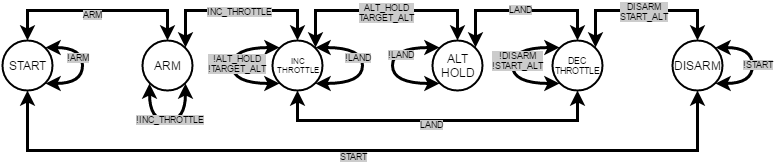

The diagram above was exported from draw.io. Its source (the exported page's mxGraphModel, read from the mxfile embedded in the PNG):
<mxGraphModel dx="1194" dy="716" grid="1" gridSize="10" guides="1" tooltips="1" connect="1" arrows="1" fold="1" page="1" pageScale="1" pageWidth="826" pageHeight="1169" background="#ffffff" math="0" shadow="0">
  <root>
    <mxCell id="0" />
    <mxCell id="1" parent="0" />
    <mxCell id="11" style="edgeStyle=orthogonalEdgeStyle;rounded=0;html=1;exitX=0.5;exitY=0;exitPerimeter=0;entryX=0.5;entryY=0;entryPerimeter=0;startArrow=classic;startFill=1;jettySize=auto;orthogonalLoop=1;strokeColor=#000000;strokeWidth=3;fontSize=9;fontColor=#000000;" edge="1" parent="1" source="3" target="5">
      <mxGeometry relative="1" as="geometry">
        <Array as="points">
          <mxPoint x="65" y="140" />
          <mxPoint x="205" y="140" />
        </Array>
      </mxGeometry>
    </mxCell>
    <mxCell id="31" value="ARM" style="text;html=1;resizable=0;points=[];align=center;verticalAlign=middle;labelBackgroundColor=#CCCCCC;fontSize=9;fontColor=#000000;" vertex="1" connectable="0" parent="11">
      <mxGeometry x="-0.05" y="-3" relative="1" as="geometry">
        <mxPoint as="offset" />
      </mxGeometry>
    </mxCell>
    <mxCell id="23" style="edgeStyle=orthogonalEdgeStyle;curved=1;rounded=0;html=1;exitX=0.855;exitY=0.145;exitPerimeter=0;startArrow=classic;startFill=1;jettySize=auto;orthogonalLoop=1;strokeColor=#000000;strokeWidth=3;fontSize=9;fontColor=#000000;entryX=0.855;entryY=0.855;entryPerimeter=0;" edge="1" parent="1" source="3" target="3">
      <mxGeometry relative="1" as="geometry">
        <mxPoint x="120" y="230" as="targetPoint" />
        <Array as="points">
          <mxPoint x="120" y="177" />
          <mxPoint x="120" y="213" />
        </Array>
      </mxGeometry>
    </mxCell>
    <mxCell id="30" value="!ARM" style="text;html=1;resizable=0;points=[];align=center;verticalAlign=middle;labelBackgroundColor=#CCCCCC;fontSize=9;fontColor=#000000;" vertex="1" connectable="0" parent="23">
      <mxGeometry x="-0.4182" y="-9" relative="1" as="geometry">
        <mxPoint as="offset" />
      </mxGeometry>
    </mxCell>
    <mxCell id="3" value="START" style="strokeWidth=2;html=1;shape=mxgraph.flowchart.start_2;whiteSpace=wrap;fillColor=none;fontColor=#000000;" vertex="1" parent="1">
      <mxGeometry x="40" y="170" width="50" height="50" as="geometry" />
    </mxCell>
    <mxCell id="12" style="edgeStyle=orthogonalEdgeStyle;rounded=0;html=1;exitX=0.855;exitY=0.145;exitPerimeter=0;entryX=0.5;entryY=0;entryPerimeter=0;startArrow=classic;startFill=1;jettySize=auto;orthogonalLoop=1;strokeColor=#000000;strokeWidth=3;fontSize=9;fontColor=#000000;" edge="1" parent="1" source="5" target="7">
      <mxGeometry relative="1" as="geometry">
        <Array as="points">
          <mxPoint x="223" y="140" />
          <mxPoint x="335" y="140" />
        </Array>
      </mxGeometry>
    </mxCell>
    <mxCell id="33" value="INC_THROTTLE" style="text;html=1;resizable=0;points=[];align=center;verticalAlign=middle;labelBackgroundColor=#CCCCCC;fontSize=9;fontColor=#000000;" vertex="1" connectable="0" parent="12">
      <mxGeometry x="0.0168" relative="1" as="geometry">
        <mxPoint as="offset" />
      </mxGeometry>
    </mxCell>
    <mxCell id="21" style="edgeStyle=orthogonalEdgeStyle;curved=1;rounded=0;html=1;exitX=0.855;exitY=0.855;exitPerimeter=0;startArrow=classic;startFill=1;jettySize=auto;orthogonalLoop=1;strokeColor=#000000;strokeWidth=3;fontSize=9;fontColor=#000000;entryX=0.145;entryY=0.855;entryPerimeter=0;" edge="1" parent="1" source="5" target="5">
      <mxGeometry relative="1" as="geometry">
        <mxPoint x="270" y="240" as="targetPoint" />
        <Array as="points">
          <mxPoint x="223" y="250" />
          <mxPoint x="187" y="250" />
        </Array>
      </mxGeometry>
    </mxCell>
    <mxCell id="32" value="!INC_THROTTLE" style="text;html=1;resizable=0;points=[];align=center;verticalAlign=middle;labelBackgroundColor=#CCCCCC;fontSize=9;fontColor=#000000;" vertex="1" connectable="0" parent="21">
      <mxGeometry x="-0.0364" y="-2" relative="1" as="geometry">
        <mxPoint as="offset" />
      </mxGeometry>
    </mxCell>
    <mxCell id="5" value="ARM" style="strokeWidth=2;html=1;shape=mxgraph.flowchart.start_2;whiteSpace=wrap;fillColor=none;fontColor=#000000;" vertex="1" parent="1">
      <mxGeometry x="180" y="170" width="50" height="50" as="geometry" />
    </mxCell>
    <mxCell id="13" style="edgeStyle=orthogonalEdgeStyle;rounded=0;html=1;exitX=0.855;exitY=0.145;exitPerimeter=0;entryX=0.5;entryY=0;entryPerimeter=0;startArrow=classic;startFill=1;jettySize=auto;orthogonalLoop=1;strokeColor=#000000;strokeWidth=3;fontSize=9;fontColor=#000000;" edge="1" parent="1" source="7" target="8">
      <mxGeometry relative="1" as="geometry">
        <Array as="points">
          <mxPoint x="353" y="140" />
          <mxPoint x="495" y="140" />
        </Array>
      </mxGeometry>
    </mxCell>
    <mxCell id="38" value="ALT_HOLD&lt;div&gt;TARGET_ALT&lt;/div&gt;" style="text;html=1;resizable=0;points=[];align=center;verticalAlign=middle;labelBackgroundColor=#CCCCCC;fontSize=9;fontColor=#000000;" vertex="1" connectable="0" parent="13">
      <mxGeometry x="0.0335" y="-1" relative="1" as="geometry">
        <mxPoint as="offset" />
      </mxGeometry>
    </mxCell>
    <mxCell id="17" style="edgeStyle=orthogonalEdgeStyle;rounded=0;html=1;exitX=0.5;exitY=1;exitPerimeter=0;entryX=0.5;entryY=1;entryPerimeter=0;startArrow=classic;startFill=1;jettySize=auto;orthogonalLoop=1;strokeColor=#000000;strokeWidth=3;fontSize=9;fontColor=#000000;" edge="1" parent="1" source="7" target="9">
      <mxGeometry relative="1" as="geometry">
        <Array as="points">
          <mxPoint x="335" y="250" />
          <mxPoint x="615" y="250" />
        </Array>
      </mxGeometry>
    </mxCell>
    <mxCell id="34" value="LAND" style="text;html=1;resizable=0;points=[];align=center;verticalAlign=middle;labelBackgroundColor=#CCCCCC;fontSize=9;fontColor=#000000;" vertex="1" connectable="0" parent="17">
      <mxGeometry x="-0.0353" y="-3" relative="1" as="geometry">
        <mxPoint as="offset" />
      </mxGeometry>
    </mxCell>
    <mxCell id="24" style="edgeStyle=orthogonalEdgeStyle;curved=1;rounded=0;html=1;exitX=0.145;exitY=0.145;exitPerimeter=0;startArrow=classic;startFill=1;jettySize=auto;orthogonalLoop=1;strokeColor=#000000;strokeWidth=3;fontSize=9;fontColor=#000000;entryX=0.145;entryY=0.855;entryPerimeter=0;" edge="1" parent="1" source="7" target="7">
      <mxGeometry relative="1" as="geometry">
        <mxPoint x="260" y="240" as="targetPoint" />
        <Array as="points">
          <mxPoint x="270" y="177" />
          <mxPoint x="270" y="213" />
        </Array>
      </mxGeometry>
    </mxCell>
    <mxCell id="37" value="!ALT_HOLD&lt;div&gt;!TARGET_ALT&lt;/div&gt;" style="text;html=1;resizable=0;points=[];align=center;verticalAlign=middle;labelBackgroundColor=#CCCCCC;fontSize=9;fontColor=#000000;" vertex="1" connectable="0" parent="24">
      <mxGeometry x="-0.0462" y="4" relative="1" as="geometry">
        <mxPoint as="offset" />
      </mxGeometry>
    </mxCell>
    <mxCell id="25" style="edgeStyle=orthogonalEdgeStyle;curved=1;rounded=0;html=1;exitX=0.855;exitY=0.145;exitPerimeter=0;startArrow=classic;startFill=1;jettySize=auto;orthogonalLoop=1;strokeColor=#000000;strokeWidth=3;fontSize=9;fontColor=#000000;entryX=0.855;entryY=0.855;entryPerimeter=0;" edge="1" parent="1" source="7" target="7">
      <mxGeometry relative="1" as="geometry">
        <mxPoint x="410" y="230" as="targetPoint" />
        <Array as="points">
          <mxPoint x="400" y="177" />
          <mxPoint x="400" y="213" />
        </Array>
      </mxGeometry>
    </mxCell>
    <mxCell id="35" value="!LAND" style="text;html=1;resizable=0;points=[];align=center;verticalAlign=middle;labelBackgroundColor=#CCCCCC;fontSize=9;fontColor=#000000;" vertex="1" connectable="0" parent="25">
      <mxGeometry x="-0.3538" y="-9" relative="1" as="geometry">
        <mxPoint as="offset" />
      </mxGeometry>
    </mxCell>
    <mxCell id="7" value="INC&lt;div&gt;THROTTLE&lt;/div&gt;" style="strokeWidth=2;html=1;shape=mxgraph.flowchart.start_2;whiteSpace=wrap;fillColor=none;fontColor=#000000;fontSize=8;" vertex="1" parent="1">
      <mxGeometry x="310" y="170" width="50" height="50" as="geometry" />
    </mxCell>
    <mxCell id="14" style="edgeStyle=orthogonalEdgeStyle;rounded=0;html=1;exitX=0.855;exitY=0.145;exitPerimeter=0;entryX=0.5;entryY=0;entryPerimeter=0;startArrow=classic;startFill=1;jettySize=auto;orthogonalLoop=1;strokeColor=#000000;strokeWidth=3;fontSize=9;fontColor=#000000;" edge="1" parent="1" source="8" target="9">
      <mxGeometry relative="1" as="geometry">
        <Array as="points">
          <mxPoint x="513" y="140" />
          <mxPoint x="615" y="140" />
        </Array>
      </mxGeometry>
    </mxCell>
    <mxCell id="39" value="LAND" style="text;html=1;resizable=0;points=[];align=center;verticalAlign=middle;labelBackgroundColor=#CCCCCC;fontSize=9;fontColor=#000000;" vertex="1" connectable="0" parent="14">
      <mxGeometry x="-0.0296" y="2" relative="1" as="geometry">
        <mxPoint as="offset" />
      </mxGeometry>
    </mxCell>
    <mxCell id="26" style="edgeStyle=orthogonalEdgeStyle;curved=1;rounded=0;html=1;exitX=0.145;exitY=0.145;exitPerimeter=0;startArrow=classic;startFill=1;jettySize=auto;orthogonalLoop=1;strokeColor=#000000;strokeWidth=3;fontSize=9;fontColor=#000000;entryX=0.145;entryY=0.855;entryPerimeter=0;" edge="1" parent="1" source="8" target="8">
      <mxGeometry relative="1" as="geometry">
        <mxPoint x="440" y="220" as="targetPoint" />
        <Array as="points">
          <mxPoint x="430" y="177" />
          <mxPoint x="430" y="213" />
        </Array>
      </mxGeometry>
    </mxCell>
    <mxCell id="36" value="!LAND" style="text;html=1;resizable=0;points=[];align=center;verticalAlign=middle;labelBackgroundColor=#CCCCCC;fontSize=9;fontColor=#000000;" vertex="1" connectable="0" parent="26">
      <mxGeometry x="-0.4" y="6" relative="1" as="geometry">
        <mxPoint as="offset" />
      </mxGeometry>
    </mxCell>
    <mxCell id="8" value="ALT&lt;div&gt;HOLD&lt;/div&gt;" style="strokeWidth=2;html=1;shape=mxgraph.flowchart.start_2;whiteSpace=wrap;fillColor=none;fontColor=#000000;" vertex="1" parent="1">
      <mxGeometry x="470" y="170" width="50" height="50" as="geometry" />
    </mxCell>
    <mxCell id="15" style="edgeStyle=orthogonalEdgeStyle;rounded=0;html=1;exitX=0.855;exitY=0.145;exitPerimeter=0;entryX=0.5;entryY=0;entryPerimeter=0;startArrow=classic;startFill=1;jettySize=auto;orthogonalLoop=1;strokeColor=#000000;strokeWidth=3;fontSize=9;fontColor=#000000;" edge="1" parent="1" source="9" target="10">
      <mxGeometry relative="1" as="geometry">
        <Array as="points">
          <mxPoint x="633" y="140" />
          <mxPoint x="735" y="140" />
        </Array>
      </mxGeometry>
    </mxCell>
    <mxCell id="41" value="DISARM&lt;div&gt;START_ALT&lt;/div&gt;" style="text;html=1;resizable=0;points=[];align=center;verticalAlign=middle;labelBackgroundColor=#CCCCCC;fontSize=9;fontColor=#000000;" vertex="1" connectable="0" parent="15">
      <mxGeometry x="0.0059" relative="1" as="geometry">
        <mxPoint as="offset" />
      </mxGeometry>
    </mxCell>
    <mxCell id="27" style="edgeStyle=orthogonalEdgeStyle;curved=1;rounded=0;html=1;exitX=0.145;exitY=0.145;exitPerimeter=0;startArrow=classic;startFill=1;jettySize=auto;orthogonalLoop=1;strokeColor=#000000;strokeWidth=3;fontSize=9;fontColor=#000000;entryX=0.145;entryY=0.855;entryPerimeter=0;" edge="1" parent="1" source="9" target="9">
      <mxGeometry relative="1" as="geometry">
        <mxPoint x="560" y="230" as="targetPoint" />
        <Array as="points">
          <mxPoint x="550" y="177" />
          <mxPoint x="550" y="213" />
        </Array>
      </mxGeometry>
    </mxCell>
    <mxCell id="40" value="!DISARM&lt;div&gt;!START_ALT&lt;/div&gt;" style="text;html=1;resizable=0;points=[];align=center;verticalAlign=middle;labelBackgroundColor=#CCCCCC;fontSize=9;fontColor=#000000;" vertex="1" connectable="0" parent="27">
      <mxGeometry x="-0.3538" y="12" relative="1" as="geometry">
        <mxPoint as="offset" />
      </mxGeometry>
    </mxCell>
    <mxCell id="9" value="DEC&lt;div&gt;THROTTLE&lt;/div&gt;" style="strokeWidth=2;html=1;shape=mxgraph.flowchart.start_2;whiteSpace=wrap;fillColor=none;fontColor=#000000;fontSize=9;" vertex="1" parent="1">
      <mxGeometry x="590" y="170" width="50" height="50" as="geometry" />
    </mxCell>
    <mxCell id="16" style="edgeStyle=orthogonalEdgeStyle;rounded=0;html=1;exitX=0.5;exitY=1;exitPerimeter=0;entryX=0.5;entryY=1;entryPerimeter=0;startArrow=classic;startFill=1;jettySize=auto;orthogonalLoop=1;strokeColor=#000000;strokeWidth=3;fontSize=9;fontColor=#000000;" edge="1" parent="1" source="10" target="3">
      <mxGeometry relative="1" as="geometry">
        <Array as="points">
          <mxPoint x="735" y="280" />
          <mxPoint x="65" y="280" />
        </Array>
      </mxGeometry>
    </mxCell>
    <mxCell id="43" value="START" style="text;html=1;resizable=0;points=[];align=center;verticalAlign=middle;labelBackgroundColor=#CCCCCC;fontSize=9;fontColor=#000000;" vertex="1" connectable="0" parent="16">
      <mxGeometry x="0.0228" y="5" relative="1" as="geometry">
        <mxPoint as="offset" />
      </mxGeometry>
    </mxCell>
    <mxCell id="29" style="edgeStyle=orthogonalEdgeStyle;curved=1;rounded=0;html=1;exitX=0.855;exitY=0.145;exitPerimeter=0;startArrow=classic;startFill=1;jettySize=auto;orthogonalLoop=1;strokeColor=#000000;strokeWidth=3;fontSize=9;fontColor=#000000;entryX=0.855;entryY=0.855;entryPerimeter=0;" edge="1" parent="1" source="10" target="10">
      <mxGeometry relative="1" as="geometry">
        <mxPoint x="790" y="220" as="targetPoint" />
        <Array as="points">
          <mxPoint x="790" y="177" />
          <mxPoint x="790" y="213" />
        </Array>
      </mxGeometry>
    </mxCell>
    <mxCell id="42" value="!START" style="text;html=1;resizable=0;points=[];align=center;verticalAlign=middle;labelBackgroundColor=#CCCCCC;fontSize=9;fontColor=#000000;" vertex="1" connectable="0" parent="29">
      <mxGeometry x="-0.3273" y="-17" relative="1" as="geometry">
        <mxPoint x="22" y="16" as="offset" />
      </mxGeometry>
    </mxCell>
    <mxCell id="10" value="DISARM" style="strokeWidth=2;html=1;shape=mxgraph.flowchart.start_2;whiteSpace=wrap;fillColor=none;fontColor=#000000;" vertex="1" parent="1">
      <mxGeometry x="710" y="170" width="50" height="50" as="geometry" />
    </mxCell>
  </root>
</mxGraphModel>